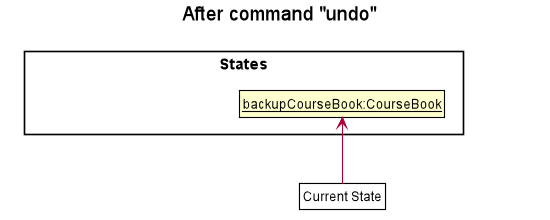

The diagram above was rendered by PlantUML. Its source (embedded in the PNG):
@startuml










skinparam BackgroundColor #FFFFFFF

skinparam Shadowing false

skinparam Class {
    FontColor #FFFFFF
    BorderThickness 1
    BorderColor #FFFFFF
    StereotypeFontColor #FFFFFF
    FontName Arial
}

skinparam Actor {
    BorderColor #000000
    Color #000000
    FontName Arial
}

skinparam Sequence {
    MessageAlign center
    BoxFontSize 15
    BoxPadding 0
    BoxFontColor #FFFFFF
    FontName Arial
}

skinparam Participant {
    FontColor #FFFFFFF
    Padding 20
}

skinparam MinClassWidth 50
skinparam ParticipantPadding 10
skinparam Shadowing false
skinparam DefaultTextAlignment center
skinparam packageStyle Rectangle

hide footbox
hide members
hide circle
skinparam ClassFontColor #000000
skinparam ClassBorderColor #000000

title After command "undo"

package States <<rectangle>> {
    class State1 as "__courseBook:CourseBook__"
    class State2 as "__backupCourseBook:CourseBook__"
}

State1 -[hidden]right-> State2
State2 -[hidden]right-> State3
hide State1
hide State3


class Pointer as "Current State" #FFFFF
Pointer -up-> State2
@enduml